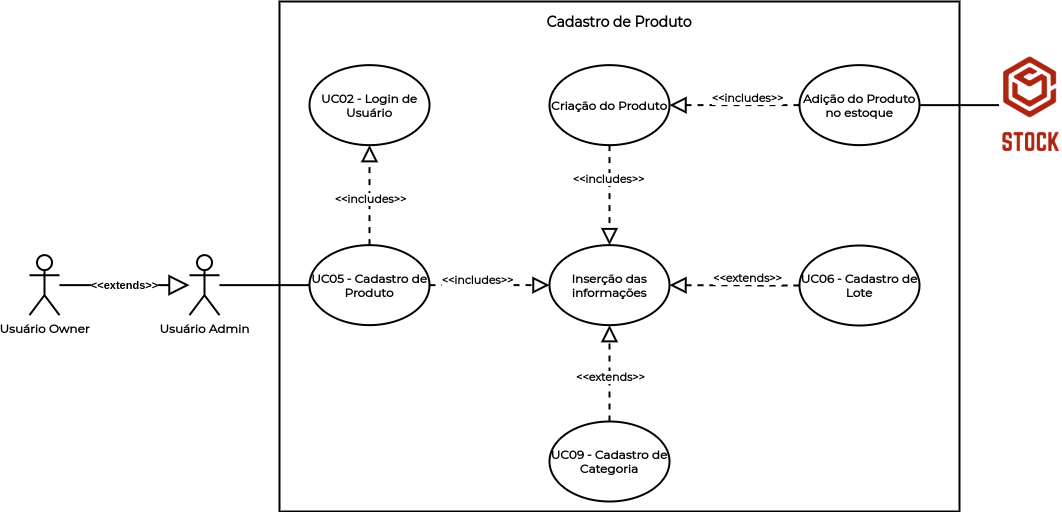

The diagram above was exported from draw.io. Its source (the exported page's mxGraphModel, read from the mxfile embedded in the PNG):
<mxGraphModel dx="868" dy="400" grid="1" gridSize="10" guides="1" tooltips="1" connect="1" arrows="1" fold="1" page="1" pageScale="1" pageWidth="1169" pageHeight="827" math="0" shadow="0">
  <root>
    <mxCell id="0" />
    <mxCell id="1" parent="0" />
    <mxCell id="nnyi-enl_nX-92gdysqy-20" value="" style="rounded=0;whiteSpace=wrap;html=1;strokeWidth=2;" parent="1" vertex="1">
      <mxGeometry x="320" y="90" width="680" height="510" as="geometry" />
    </mxCell>
    <mxCell id="nnyi-enl_nX-92gdysqy-1" value="&lt;font face=&quot;Montserrat&quot;&gt;&lt;b&gt;UC05 - Cadastro de Produto&lt;/b&gt;&lt;/font&gt;" style="ellipse;whiteSpace=wrap;html=1;strokeWidth=2;" parent="1" vertex="1">
      <mxGeometry x="350" y="333.63" width="120" height="80" as="geometry" />
    </mxCell>
    <mxCell id="nnyi-enl_nX-92gdysqy-2" value="&lt;font face=&quot;Montserrat&quot;&gt;&lt;b&gt;UC02 - Login de Usuário&lt;/b&gt;&lt;/font&gt;" style="ellipse;whiteSpace=wrap;html=1;strokeWidth=2;" parent="1" vertex="1">
      <mxGeometry x="350" y="153.63" width="120" height="80" as="geometry" />
    </mxCell>
    <mxCell id="nnyi-enl_nX-92gdysqy-3" value="&lt;font face=&quot;Montserrat&quot;&gt;&lt;b&gt;Inserção das informações&lt;/b&gt;&lt;/font&gt;" style="ellipse;whiteSpace=wrap;html=1;strokeWidth=2;" parent="1" vertex="1">
      <mxGeometry x="590" y="333.63" width="120" height="80" as="geometry" />
    </mxCell>
    <mxCell id="nnyi-enl_nX-92gdysqy-4" value="&lt;font face=&quot;Montserrat&quot;&gt;&lt;b&gt;Criação do Produto&lt;/b&gt;&lt;/font&gt;" style="ellipse;whiteSpace=wrap;html=1;strokeWidth=2;" parent="1" vertex="1">
      <mxGeometry x="590" y="153.63" width="120" height="80" as="geometry" />
    </mxCell>
    <mxCell id="nnyi-enl_nX-92gdysqy-5" value="&lt;font face=&quot;Montserrat&quot;&gt;&lt;b&gt;Adição do Produto no estoque&lt;/b&gt;&lt;/font&gt;" style="ellipse;whiteSpace=wrap;html=1;strokeWidth=2;" parent="1" vertex="1">
      <mxGeometry x="840" y="153.63" width="120" height="80" as="geometry" />
    </mxCell>
    <mxCell id="nnyi-enl_nX-92gdysqy-6" value="" style="endArrow=block;dashed=1;endFill=0;endSize=12;html=1;entryX=0.5;entryY=1;entryDx=0;entryDy=0;strokeWidth=2;" parent="1" source="nnyi-enl_nX-92gdysqy-1" target="nnyi-enl_nX-92gdysqy-2" edge="1">
      <mxGeometry width="160" relative="1" as="geometry">
        <mxPoint x="400" y="323.26" as="sourcePoint" />
        <mxPoint x="400" y="213.26" as="targetPoint" />
      </mxGeometry>
    </mxCell>
    <mxCell id="nnyi-enl_nX-92gdysqy-7" value="&lt;font face=&quot;Montserrat&quot;&gt;&lt;b&gt;&amp;lt;&amp;lt;includes&amp;gt;&amp;gt;&lt;/b&gt;&lt;/font&gt;" style="edgeLabel;html=1;align=center;verticalAlign=middle;resizable=0;points=[];" parent="nnyi-enl_nX-92gdysqy-6" vertex="1" connectable="0">
      <mxGeometry x="-0.2" y="-1" relative="1" as="geometry">
        <mxPoint x="-1" y="-6" as="offset" />
      </mxGeometry>
    </mxCell>
    <mxCell id="nnyi-enl_nX-92gdysqy-8" value="" style="endArrow=block;dashed=1;endFill=0;endSize=12;html=1;exitX=1;exitY=0.5;exitDx=0;exitDy=0;entryX=0;entryY=0.5;entryDx=0;entryDy=0;strokeWidth=2;" parent="1" source="nnyi-enl_nX-92gdysqy-1" target="nnyi-enl_nX-92gdysqy-3" edge="1">
      <mxGeometry width="160" relative="1" as="geometry">
        <mxPoint x="410" y="333.26" as="sourcePoint" />
        <mxPoint x="410" y="223.26" as="targetPoint" />
      </mxGeometry>
    </mxCell>
    <mxCell id="nnyi-enl_nX-92gdysqy-9" value="&lt;font face=&quot;Montserrat&quot;&gt;&lt;b&gt;&amp;lt;&amp;lt;includes&amp;gt;&amp;gt;&lt;/b&gt;&lt;/font&gt;" style="edgeLabel;html=1;align=center;verticalAlign=middle;resizable=0;points=[];" parent="nnyi-enl_nX-92gdysqy-8" vertex="1" connectable="0">
      <mxGeometry x="-0.2" y="-1" relative="1" as="geometry">
        <mxPoint x="-1" y="-6" as="offset" />
      </mxGeometry>
    </mxCell>
    <mxCell id="nnyi-enl_nX-92gdysqy-10" value="" style="endArrow=block;dashed=1;endFill=0;endSize=12;html=1;entryX=0.5;entryY=0;entryDx=0;entryDy=0;strokeWidth=2;exitX=0.5;exitY=1;exitDx=0;exitDy=0;" parent="1" source="nnyi-enl_nX-92gdysqy-4" target="nnyi-enl_nX-92gdysqy-3" edge="1">
      <mxGeometry width="160" relative="1" as="geometry">
        <mxPoint x="270" y="234" as="sourcePoint" />
        <mxPoint x="420" y="233.26" as="targetPoint" />
      </mxGeometry>
    </mxCell>
    <mxCell id="nnyi-enl_nX-92gdysqy-11" value="&lt;font face=&quot;Montserrat&quot;&gt;&lt;b&gt;&amp;lt;&amp;lt;includes&amp;gt;&amp;gt;&lt;/b&gt;&lt;/font&gt;" style="edgeLabel;html=1;align=center;verticalAlign=middle;resizable=0;points=[];" parent="nnyi-enl_nX-92gdysqy-10" vertex="1" connectable="0">
      <mxGeometry x="-0.2" y="-1" relative="1" as="geometry">
        <mxPoint x="-1" y="-6" as="offset" />
      </mxGeometry>
    </mxCell>
    <mxCell id="nnyi-enl_nX-92gdysqy-12" value="" style="endArrow=block;dashed=1;endFill=0;endSize=12;html=1;exitX=0;exitY=0.5;exitDx=0;exitDy=0;entryX=1;entryY=0.5;entryDx=0;entryDy=0;strokeWidth=2;" parent="1" source="nnyi-enl_nX-92gdysqy-5" target="nnyi-enl_nX-92gdysqy-4" edge="1">
      <mxGeometry width="160" relative="1" as="geometry">
        <mxPoint x="430" y="353.26" as="sourcePoint" />
        <mxPoint x="430" y="243.26" as="targetPoint" />
      </mxGeometry>
    </mxCell>
    <mxCell id="nnyi-enl_nX-92gdysqy-13" value="&lt;font face=&quot;Montserrat&quot;&gt;&lt;b&gt;&amp;lt;&amp;lt;includes&amp;gt;&amp;gt;&lt;/b&gt;&lt;/font&gt;" style="edgeLabel;html=1;align=center;verticalAlign=middle;resizable=0;points=[];" parent="nnyi-enl_nX-92gdysqy-12" vertex="1" connectable="0">
      <mxGeometry x="-0.2" y="-1" relative="1" as="geometry">
        <mxPoint x="-1" y="-6" as="offset" />
      </mxGeometry>
    </mxCell>
    <mxCell id="nnyi-enl_nX-92gdysqy-14" value="" style="endArrow=none;html=1;entryX=0;entryY=0.5;entryDx=0;entryDy=0;exitX=1;exitY=0.5;exitDx=0;exitDy=0;strokeWidth=2;" parent="1" source="nnyi-enl_nX-92gdysqy-5" target="nnyi-enl_nX-92gdysqy-15" edge="1">
      <mxGeometry width="50" height="50" relative="1" as="geometry">
        <mxPoint x="1040" y="199.26" as="sourcePoint" />
        <mxPoint x="1130" y="208.89" as="targetPoint" />
      </mxGeometry>
    </mxCell>
    <mxCell id="nnyi-enl_nX-92gdysqy-15" value="" style="shape=image;verticalLabelPosition=bottom;labelBackgroundColor=#ffffff;verticalAlign=top;aspect=fixed;imageAspect=0;image=data:image/png,(base64 omitted: 11360 chars);" parent="1" vertex="1">
      <mxGeometry x="1040" y="144" width="61.75" height="99.26" as="geometry" />
    </mxCell>
    <mxCell id="nnyi-enl_nX-92gdysqy-16" value="&lt;font face=&quot;Montserrat&quot; data-font-src=&quot;https://fonts.googleapis.com/css?family=Montserrat&quot;&gt;&lt;b&gt;Usuário Admin&lt;/b&gt;&lt;/font&gt;" style="shape=umlActor;verticalLabelPosition=bottom;verticalAlign=top;html=1;strokeWidth=2;" parent="1" vertex="1">
      <mxGeometry x="230" y="343.63" width="30" height="60" as="geometry" />
    </mxCell>
    <mxCell id="nnyi-enl_nX-92gdysqy-17" value="&lt;font face=&quot;Montserrat&quot; data-font-src=&quot;https://fonts.googleapis.com/css?family=Montserrat&quot;&gt;&lt;b&gt;Usuário Owner&lt;/b&gt;&lt;/font&gt;" style="shape=umlActor;verticalLabelPosition=bottom;verticalAlign=top;html=1;strokeWidth=2;" parent="1" vertex="1">
      <mxGeometry x="70" y="343.63" width="30" height="60" as="geometry" />
    </mxCell>
    <mxCell id="nnyi-enl_nX-92gdysqy-18" value="&lt;b&gt;&amp;lt;&amp;lt;extends&amp;gt;&amp;gt;&lt;/b&gt;" style="endArrow=block;endSize=16;endFill=0;html=1;strokeWidth=2;" parent="1" source="nnyi-enl_nX-92gdysqy-17" target="nnyi-enl_nX-92gdysqy-16" edge="1">
      <mxGeometry width="160" relative="1" as="geometry">
        <mxPoint x="60" y="364" as="sourcePoint" />
        <mxPoint x="150" y="364" as="targetPoint" />
      </mxGeometry>
    </mxCell>
    <mxCell id="nnyi-enl_nX-92gdysqy-19" value="" style="endArrow=none;html=1;fontFamily=Montserrat;fontSource=https%3A%2F%2Ffonts.googleapis.com%2Fcss%3Ffamily%3DMontserrat;fontStyle=1;strokeWidth=2;entryX=0;entryY=0.5;entryDx=0;entryDy=0;" parent="1" source="nnyi-enl_nX-92gdysqy-16" target="nnyi-enl_nX-92gdysqy-1" edge="1">
      <mxGeometry width="50" height="50" relative="1" as="geometry">
        <mxPoint x="250" y="374.37" as="sourcePoint" />
        <mxPoint x="330" y="434" as="targetPoint" />
      </mxGeometry>
    </mxCell>
    <mxCell id="nnyi-enl_nX-92gdysqy-21" value="&lt;b&gt;&lt;font face=&quot;Montserrat&quot; data-font-src=&quot;https://fonts.googleapis.com/css?family=Montserrat&quot; style=&quot;font-size: 14px&quot;&gt;Cadastro de Produto&lt;/font&gt;&lt;/b&gt;" style="text;html=1;strokeColor=none;fillColor=none;align=center;verticalAlign=middle;whiteSpace=wrap;rounded=0;" parent="1" vertex="1">
      <mxGeometry x="550" y="100" width="220" height="20" as="geometry" />
    </mxCell>
    <mxCell id="nnyi-enl_nX-92gdysqy-22" value="&lt;font face=&quot;Montserrat&quot; data-font-src=&quot;https://fonts.googleapis.com/css?family=Montserrat&quot;&gt;&lt;b&gt;UC06 - Cadastro de Lote&lt;/b&gt;&lt;/font&gt;" style="ellipse;whiteSpace=wrap;html=1;strokeWidth=2;" parent="1" vertex="1">
      <mxGeometry x="840" y="334" width="120" height="80" as="geometry" />
    </mxCell>
    <mxCell id="nnyi-enl_nX-92gdysqy-23" value="" style="endArrow=block;dashed=1;endFill=0;endSize=12;html=1;exitX=0;exitY=0.5;exitDx=0;exitDy=0;entryX=1;entryY=0.5;entryDx=0;entryDy=0;strokeWidth=2;" parent="1" source="nnyi-enl_nX-92gdysqy-22" target="nnyi-enl_nX-92gdysqy-3" edge="1">
      <mxGeometry width="160" relative="1" as="geometry">
        <mxPoint x="850" y="203.63" as="sourcePoint" />
        <mxPoint x="720" y="203.63" as="targetPoint" />
      </mxGeometry>
    </mxCell>
    <mxCell id="nnyi-enl_nX-92gdysqy-24" value="&lt;font face=&quot;Montserrat&quot;&gt;&lt;b&gt;&amp;lt;&amp;lt;extends&amp;gt;&amp;gt;&lt;/b&gt;&lt;/font&gt;" style="edgeLabel;html=1;align=center;verticalAlign=middle;resizable=0;points=[];" parent="nnyi-enl_nX-92gdysqy-23" vertex="1" connectable="0">
      <mxGeometry x="-0.2" y="-1" relative="1" as="geometry">
        <mxPoint x="-1" y="-6" as="offset" />
      </mxGeometry>
    </mxCell>
    <mxCell id="W5wfNCLZF68-9fgCLjRT-1" value="&lt;font face=&quot;Montserrat&quot; data-font-src=&quot;https://fonts.googleapis.com/css?family=Montserrat&quot;&gt;&lt;b&gt;UC09 - Cadastro de Categoria&lt;/b&gt;&lt;/font&gt;" style="ellipse;whiteSpace=wrap;html=1;strokeWidth=2;" parent="1" vertex="1">
      <mxGeometry x="590" y="510" width="120" height="80" as="geometry" />
    </mxCell>
    <mxCell id="W5wfNCLZF68-9fgCLjRT-2" value="" style="endArrow=block;dashed=1;endFill=0;endSize=12;html=1;exitX=0.5;exitY=0;exitDx=0;exitDy=0;entryX=0.5;entryY=1;entryDx=0;entryDy=0;strokeWidth=2;" parent="1" source="W5wfNCLZF68-9fgCLjRT-1" target="nnyi-enl_nX-92gdysqy-3" edge="1">
      <mxGeometry width="160" relative="1" as="geometry">
        <mxPoint x="850" y="384" as="sourcePoint" />
        <mxPoint x="720" y="383.63" as="targetPoint" />
      </mxGeometry>
    </mxCell>
    <mxCell id="W5wfNCLZF68-9fgCLjRT-3" value="&lt;font face=&quot;Montserrat&quot;&gt;&lt;b&gt;&amp;lt;&amp;lt;extends&amp;gt;&amp;gt;&lt;/b&gt;&lt;/font&gt;" style="edgeLabel;html=1;align=center;verticalAlign=middle;resizable=0;points=[];" parent="W5wfNCLZF68-9fgCLjRT-2" vertex="1" connectable="0">
      <mxGeometry x="-0.2" y="-1" relative="1" as="geometry">
        <mxPoint x="-1" y="-6" as="offset" />
      </mxGeometry>
    </mxCell>
  </root>
</mxGraphModel>